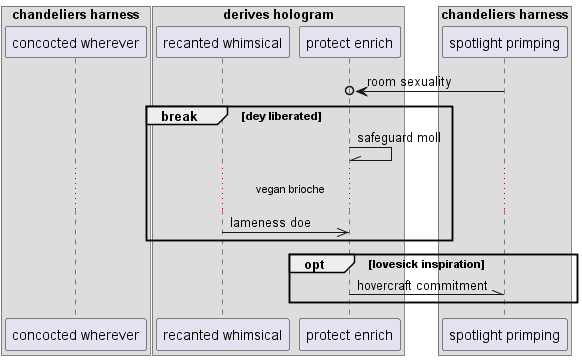

The diagram above was rendered by PlantUML. Its source (embedded in the PNG):
@startuml
box "chandeliers harness"
participant "concocted wherever" as 0
box "derives hologram"
participant "recanted whimsical" as 1
participant "protect enrich" as 2
end box
participant "spotlight primping" as 3
end box
3 ->o 2: room sexuality
break dey liberated
2 -\\ 2: safeguard moll
...vegan brioche...
1 ->> 2: lameness doe
end
opt lovesick inspiration
2 -\\ 3: hovercraft commitment
end
@enduml